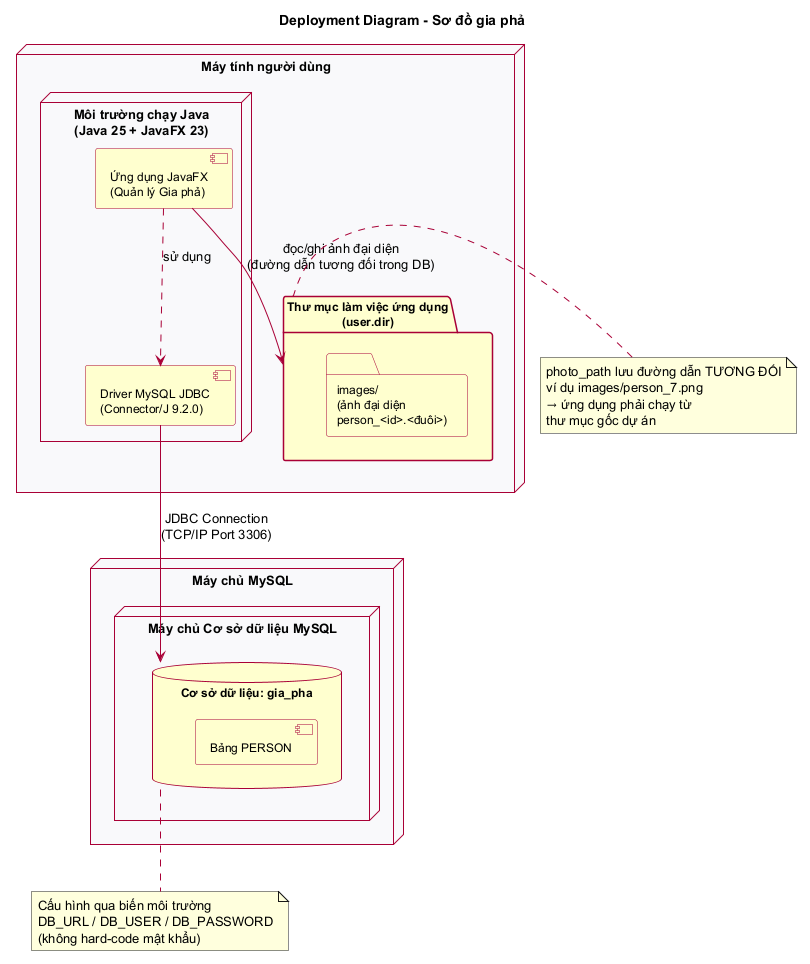

The diagram above was rendered by PlantUML. Its source (embedded in the PNG):
@startuml deployment-diagram

title Deployment Diagram - Sơ đồ gia phả

skinparam backgroundColor #FFFFFF
skinparam node {
    BackgroundColor #F8F9FA
    BorderColor #A80036
    FontSize 13
}
skinparam component {
    BackgroundColor #FEFECE
    BorderColor #A80036
    FontSize 12
}
skinparam interface {
    BackgroundColor #FEFECE
    BorderColor #A80036
    FontSize 12
}
skinparam database {
    BackgroundColor #FEFECE
    BorderColor #A80036
    FontSize 12
}
skinparam folder {
    BackgroundColor #FEFECE
    BorderColor #A80036
    FontSize 12
}
skinparam ArrowColor #A80036

node "Máy tính người dùng" as Client {

    node "Môi trường chạy Java\n(Java 25 + JavaFX 23)" as JRE {
        component "Ứng dụng JavaFX\n(Quản lý Gia phả)" as App
        component "Driver MySQL JDBC\n(Connector/J 9.2.0)" as Driver
    }

    folder "Thư mục làm việc ứng dụng\n(user.dir)" as WorkDir {
        folder "images/\n(ảnh đại diện\nperson_<id>.<đuôi>)" as ImagesDir
    }
}

node "Máy chủ MySQL" as Server {
    node "Máy chủ Cơ sở dữ liệu MySQL" as DBMS {
        database "Cơ sở dữ liệu: gia_pha" as DB {
            [Bảng PERSON]
        }
    }
}

App ..> Driver : sử dụng
Driver --> DB : JDBC Connection\n(TCP/IP Port 3306)

App --> WorkDir : đọc/ghi ảnh đại diện\n(đường dẫn tương đối trong DB)

note right of WorkDir
  photo_path lưu đường dẫn TƯƠNG ĐỐI
  ví dụ images/person_7.png
  → ứng dụng phải chạy từ
  thư mục gốc dự án
end note

note bottom of DB
  Cấu hình qua biến môi trường
  DB_URL / DB_USER / DB_PASSWORD
  (không hard-code mật khẩu)
end note

@enduml